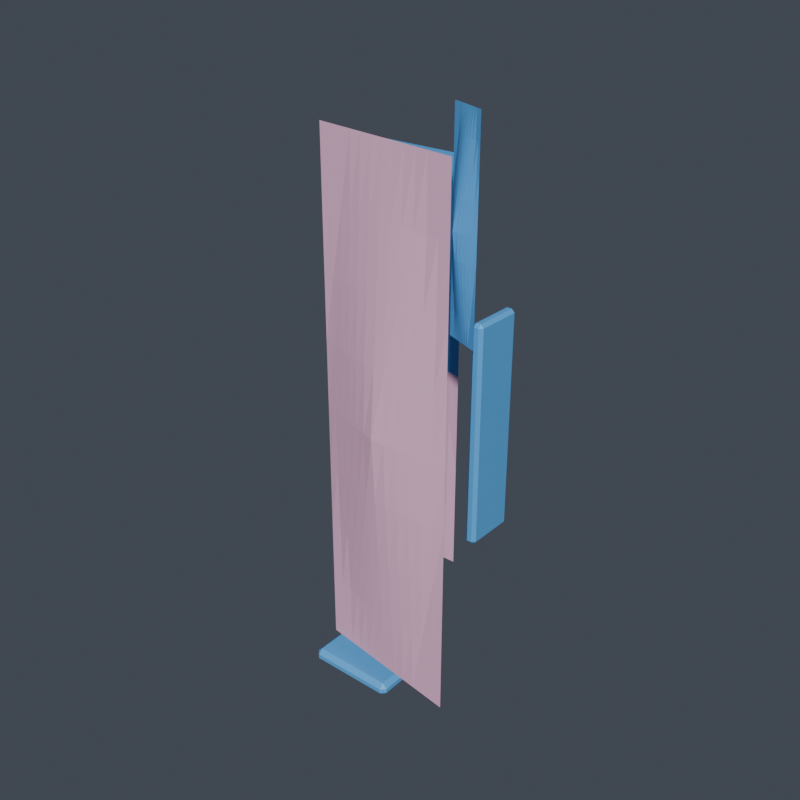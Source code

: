 # Source: left_thigh.blend  (saved by Blender 5.1.30; exported with 4.5.12 LTS)
import bpy
from mathutils import Matrix  # noqa: F401  (used for matrix-valued properties, if any)

bpy.ops.wm.read_factory_settings(use_empty=True)
scene = bpy.context.scene
scene.name = 'Scene'

# ---- collections
col_vrm_body_proxy = bpy.data.collections.new('vrm_body_proxy'); scene.collection.children.link(col_vrm_body_proxy)
col_review_rig = bpy.data.collections.new('review_rig'); scene.collection.children.link(col_review_rig)
col_armor_active = bpy.data.collections.new('armor_active'); scene.collection.children.link(col_armor_active)
col_build_back = bpy.data.collections.new('build_back'); scene.collection.children.link(col_build_back)
col_build_left_forearm = bpy.data.collections.new('build_left_forearm'); scene.collection.children.link(col_build_left_forearm)
col_build_chest = bpy.data.collections.new('build_chest'); scene.collection.children.link(col_build_chest)
col_build_helmet = bpy.data.collections.new('build_helmet'); scene.collection.children.link(col_build_helmet)
col_build_left_boot = bpy.data.collections.new('build_left_boot'); scene.collection.children.link(col_build_left_boot)
col_build_left_hand = bpy.data.collections.new('build_left_hand'); scene.collection.children.link(col_build_left_hand)
col_build_left_shin = bpy.data.collections.new('build_left_shin'); scene.collection.children.link(col_build_left_shin)
col_build_left_shoulder = bpy.data.collections.new('build_left_shoulder'); scene.collection.children.link(col_build_left_shoulder)
col_build_left_thigh = bpy.data.collections.new('build_left_thigh'); scene.collection.children.link(col_build_left_thigh)
col_build_left_upperarm = bpy.data.collections.new('build_left_upperarm'); scene.collection.children.link(col_build_left_upperarm)
col_build_waist = bpy.data.collections.new('build_waist'); scene.collection.children.link(col_build_waist)

# ---- materials (node trees are filled in below, after node groups)
mat_armor_base_surface = bpy.data.materials.new('armor_base_surface')
mat_armor_accent = bpy.data.materials.new('armor_accent')

# ---- material node trees
mat_armor_base_surface.use_nodes = True; mat_armor_base_surface.node_tree.nodes.clear()
_N = mat_armor_base_surface.node_tree.nodes; _L = mat_armor_base_surface.node_tree.links
n0 = _N.new('ShaderNodeOutputMaterial'); n0.name = 'マテリアル出力'; n0.location = (0, 0)
n1 = _N.new('ShaderNodeBsdfPrincipled'); n1.name = 'プリンシプルBSDF'; n1.location = (0, 0)
n1.inputs[0].default_value = (1.0, 0.5569, 0.7843, 1.0)
_L.new(n1.outputs[0], n0.inputs[0])
n0.is_active_output = True
mat_armor_accent.use_nodes = True; mat_armor_accent.node_tree.nodes.clear()
_N = mat_armor_accent.node_tree.nodes; _L = mat_armor_accent.node_tree.links
n0 = _N.new('ShaderNodeOutputMaterial'); n0.name = 'マテリアル出力'; n0.location = (0, 0)
n1 = _N.new('ShaderNodeBsdfPrincipled'); n1.name = 'プリンシプルBSDF'; n1.location = (0, 0)
n1.inputs[0].default_value = (0.1059, 0.4353, 0.8784, 1.0)
_L.new(n1.outputs[0], n0.inputs[0])
n0.is_active_output = True

# ---- world
world_world = bpy.data.worlds.new('World'); scene.world = world_world
world_world.use_nodes = True; world_world.node_tree.nodes.clear()
_N = world_world.node_tree.nodes; _L = world_world.node_tree.links
n0 = _N.new('ShaderNodeOutputWorld'); n0.name = 'World Output'; n0.location = (200, 100)
n1 = _N.new('ShaderNodeBackground'); n1.name = 'Background'; n1.location = (-200, 100)
n1.inputs[0].default_value = (0.06, 0.07, 0.09, 1.0)
_L.new(n1.outputs[0], n0.inputs[0])
n0.is_active_output = True
world_world.color = (0.05088, 0.05088, 0.05088)
world_world.sun_shadow_jitter_overblur = 0.0

# ---- meshes
me_armor_left_thigh_v001 = bpy.data.meshes.new('armor_left_thigh_v001')
me_armor_left_thigh_v001.from_pydata([(-0.02233, -0.03557, -0.1662), (-0.01425, -0.0367, -0.1662), (-0.006172, -0.03784, -0.1662), (0.001908, -0.03897, -0.1662), (0.009989, -0.04011, -0.1662), (0.01807, -0.04125, -0.1662), (0.02615, -0.04238, -0.1662), (0.03423, -0.04352, -0.1662), (0.04231, -0.04465, -0.1662), (0.05039, -0.04579, -0.1662), (0.05847, -0.04692, -0.1662), (0.06655, -0.04806, -0.1662), (0.07463, -0.04919, -0.1662), (-0.02233, -0.03557, -0.1246), (-0.01425, -0.0367, -0.1246), (-0.006172, -0.03784, -0.1246), (0.001777, -0.03991, -0.1246), (0.009749, -0.04181, -0.1246), (0.01776, -0.04345, -0.1246), (0.02582, -0.04476, -0.1246), (0.03392, -0.04572, -0.1246), (0.04207, -0.04636, -0.1246), (0.05026, -0.04673, -0.1246), (0.05847, -0.04692, -0.1246), (0.06655, -0.04806, -0.1246), (0.07463, -0.04919, -0.1246), (-0.02233, -0.03557, -0.08308), (-0.01429, -0.03697, -0.08308), (-0.006395, -0.03942, -0.08308), (0.001517, -0.04176, -0.08308), (0.009456, -0.0439, -0.08308), (0.01744, -0.04574, -0.08308), (0.02548, -0.04713, -0.08308), (0.0336, -0.04801, -0.08308), (0.04178, -0.04845, -0.08308), (0.05, -0.04857, -0.08308), (0.05825, -0.04851, -0.08308), (0.06652, -0.04833, -0.08308), (0.07463, -0.04919, -0.08308), (-0.02233, -0.03557, -0.04154), (-0.01443, -0.03794, -0.04154), (-0.006557, -0.04058, -0.04154), (0.001319, -0.04317, -0.04154), (0.00921, -0.04565, -0.04154), (0.01713, -0.0479, -0.04154), (0.02515, -0.04951, -0.04154), (0.0333, -0.05017, -0.04154), (0.04153, -0.0502, -0.04154), (0.0498, -0.04998, -0.04154), (0.05809, -0.04966, -0.04154), (0.06638, -0.04929, -0.04154), (0.07463, -0.04919, -0.04154), (-0.02233, -0.03557, -1.555e-09), (-0.01448, -0.03829, -1.674e-09), (-0.006618, -0.04101, -1.792e-09), (0.00124, -0.04373, -1.911e-09), (0.009098, -0.04645, -2.03e-09), (0.01696, -0.04917, -2.149e-09), (0.02481, -0.05189, -2.268e-09), (0.03312, -0.05144, -2.248e-09), (0.04142, -0.05099, -2.229e-09), (0.04972, -0.05054, -2.209e-09), (0.05803, -0.05009, -2.19e-09), (0.06633, -0.04964, -2.17e-09), (0.07463, -0.04919, -2.15e-09), (-0.02233, -0.03557, 0.04154), (-0.01443, -0.03794, 0.04154), (-0.006557, -0.04058, 0.04154), (0.001319, -0.04317, 0.04154), (0.00921, -0.04565, 0.04154), (0.01713, -0.0479, 0.04154), (0.02515, -0.04951, 0.04154), (0.0333, -0.05017, 0.04154), (0.04153, -0.0502, 0.04154), (0.0498, -0.04998, 0.04154), (0.05809, -0.04966, 0.04154), (0.06638, -0.04929, 0.04154), (0.07463, -0.04919, 0.04154), (-0.02233, -0.03557, 0.08308), (-0.01429, -0.03697, 0.08308), (-0.006395, -0.03942, 0.08308), (0.001517, -0.04176, 0.08308), (0.009456, -0.0439, 0.08308), (0.01744, -0.04574, 0.08308), (0.02548, -0.04713, 0.08308), (0.0336, -0.04801, 0.08308), (0.04178, -0.04845, 0.08308), (0.05, -0.04857, 0.08308), (0.05825, -0.04851, 0.08308), (0.06652, -0.04833, 0.08308), (0.07463, -0.04919, 0.08308), (-0.02233, -0.03557, 0.1246), (-0.01425, -0.0367, 0.1246), (-0.006172, -0.03784, 0.1246), (0.001777, -0.03991, 0.1246), (0.009749, -0.04181, 0.1246), (0.01776, -0.04345, 0.1246), (0.02582, -0.04476, 0.1246), (0.03392, -0.04572, 0.1246), (0.04207, -0.04636, 0.1246), (0.05026, -0.04673, 0.1246), (0.05847, -0.04692, 0.1246), (0.06655, -0.04806, 0.1246), (0.07463, -0.04919, 0.1246), (-0.02233, -0.03557, 0.1662), (-0.01425, -0.0367, 0.1662), (-0.006172, -0.03784, 0.1662), (0.001908, -0.03897, 0.1662), (0.009989, -0.04011, 0.1662), (0.01807, -0.04125, 0.1662), (0.02615, -0.04238, 0.1662), (0.03423, -0.04352, 0.1662), (0.04231, -0.04465, 0.1662), (0.05039, -0.04579, 0.1662), (0.05847, -0.04692, 0.1662), (0.06655, -0.04806, 0.1662), (0.07463, -0.04919, 0.1662), (0.0136, 0.04268, -0.1385), (0.0068, 0.04268, -0.1385), (0.0, 0.04268, -0.1385), (-0.0068, 0.04268, -0.1385), (-0.0136, 0.04268, -0.1385), (-0.0204, 0.04268, -0.1385), (-0.0272, 0.04268, -0.1385), (-0.034, 0.04268, -0.1385), (-0.0408, 0.04268, -0.1385), (-0.0476, 0.04268, -0.1385), (-0.0544, 0.04268, -0.1385), (-0.0612, 0.04268, -0.1385), (-0.068, 0.04268, -0.1385), (0.0136, 0.04268, -0.1038), (0.0068, 0.04268, -0.1038), (0.0, 0.04268, -0.1038), (-0.0068, 0.04339, -0.1038), (-0.0136, 0.04397, -0.1038), (-0.0204, 0.04435, -0.1038), (-0.0272, 0.04448, -0.1038), (-0.034, 0.04435, -0.1038), (-0.0408, 0.04397, -0.1038), (-0.0476, 0.04339, -0.1038), (-0.0544, 0.04268, -0.1038), (-0.0612, 0.04268, -0.1038), (-0.068, 0.04268, -0.1038), (0.0136, 0.04268, -0.06923), (0.0068, 0.04288, -0.06923), (0.0, 0.04388, -0.06923), (-0.0068, 0.04479, -0.06923), (-0.0136, 0.04555, -0.06923), (-0.0204, 0.04609, -0.06923), (-0.0272, 0.04628, -0.06923), (-0.034, 0.04609, -0.06923), (-0.0408, 0.04555, -0.06923), (-0.0476, 0.04479, -0.06923), (-0.0544, 0.04388, -0.06923), (-0.0612, 0.04288, -0.06923), (-0.068, 0.04268, -0.06923), (0.0136, 0.04268, -0.03461), (0.0068, 0.04362, -0.03461), (0.0, 0.04475, -0.03461), (-0.0068, 0.04586, -0.03461), (-0.0136, 0.04688, -0.03461), (-0.0204, 0.04772, -0.03461), (-0.0272, 0.04808, -0.03461), (-0.034, 0.04772, -0.03461), (-0.0408, 0.04688, -0.03461), (-0.0476, 0.04586, -0.03461), (-0.0544, 0.04475, -0.03461), (-0.0612, 0.04362, -0.03461), (-0.068, 0.04268, -0.03461), (0.0136, 0.04268, 1.866e-09), (0.0068, 0.04388, 1.918e-09), (0.0, 0.04508, 1.971e-09), (-0.0068, 0.04628, 2.023e-09), (-0.0136, 0.04748, 2.075e-09), (-0.0204, 0.04868, 2.128e-09), (-0.0272, 0.04988, 2.18e-09), (-0.034, 0.04868, 2.128e-09), (-0.0408, 0.04748, 2.075e-09), (-0.0476, 0.04628, 2.023e-09), (-0.0544, 0.04508, 1.971e-09), (-0.0612, 0.04388, 1.918e-09), (-0.068, 0.04268, 1.866e-09), (0.0136, 0.04268, 0.03462), (0.0068, 0.04362, 0.03462), (0.0, 0.04475, 0.03462), (-0.0068, 0.04586, 0.03462), (-0.0136, 0.04688, 0.03462), (-0.0204, 0.04772, 0.03462), (-0.0272, 0.04808, 0.03462), (-0.034, 0.04772, 0.03462), (-0.0408, 0.04688, 0.03462), (-0.0476, 0.04586, 0.03462), (-0.0544, 0.04475, 0.03462), (-0.0612, 0.04362, 0.03462), (-0.068, 0.04268, 0.03462), (0.0136, 0.04268, 0.06923), (0.0068, 0.04288, 0.06923), (0.0, 0.04388, 0.06923), (-0.0068, 0.04479, 0.06923), (-0.0136, 0.04555, 0.06923), (-0.0204, 0.04609, 0.06923), (-0.0272, 0.04628, 0.06923), (-0.034, 0.04609, 0.06923), (-0.0408, 0.04555, 0.06923), (-0.0476, 0.04479, 0.06923), (-0.0544, 0.04388, 0.06923), (-0.0612, 0.04288, 0.06923), (-0.068, 0.04268, 0.06923), (0.0136, 0.04268, 0.1038), (0.0068, 0.04268, 0.1038), (0.0, 0.04268, 0.1038), (-0.0068, 0.04339, 0.1038), (-0.0136, 0.04397, 0.1038), (-0.0204, 0.04435, 0.1038), (-0.0272, 0.04448, 0.1038), (-0.034, 0.04435, 0.1038), (-0.0408, 0.04397, 0.1038), (-0.0476, 0.04339, 0.1038), (-0.0544, 0.04268, 0.1038), (-0.0612, 0.04268, 0.1038), (-0.068, 0.04268, 0.1038), (0.0136, 0.04268, 0.1385), (0.0068, 0.04268, 0.1385), (0.0, 0.04268, 0.1385), (-0.0068, 0.04268, 0.1385), (-0.0136, 0.04268, 0.1385), (-0.0204, 0.04268, 0.1385), (-0.0272, 0.04268, 0.1385), (-0.034, 0.04268, 0.1385), (-0.0408, 0.04268, 0.1385), (-0.0476, 0.04268, 0.1385), (-0.0544, 0.04268, 0.1385), (-0.0612, 0.04268, 0.1385), (-0.068, 0.04268, 0.1385), (-0.02624, -0.00323, -0.1835), (-0.02624, -0.00623, -0.1865), (-0.02924, -0.00623, -0.1835), (-0.02624, -0.04545, -0.1865), (-0.02624, -0.04845, -0.1835), (-0.02924, -0.04545, -0.1835), (-0.02624, -0.00323, -0.1805), (-0.02924, -0.00623, -0.1805), (-0.02624, -0.00623, -0.1775), (-0.02624, -0.04845, -0.1805), (-0.02624, -0.04545, -0.1775), (-0.02924, -0.04545, -0.1805), (0.02624, -0.00323, -0.1835), (0.02924, -0.00623, -0.1835), (0.02624, -0.00623, -0.1865), (0.02624, -0.04845, -0.1835), (0.02624, -0.04545, -0.1865), (0.02924, -0.04545, -0.1835), (0.02624, -0.00323, -0.1805), (0.02624, -0.00623, -0.1775), (0.02924, -0.00623, -0.1805), (0.02624, -0.04845, -0.1805), (0.02924, -0.04545, -0.1805), (0.02624, -0.04545, -0.1775), (0.04642, -0.01033, 0.05538), (0.04831, -0.01109, 0.05538), (0.05021, -0.01185, 0.05538), (0.0521, -0.01262, 0.05538), (0.05399, -0.01338, 0.05538), (0.05588, -0.01415, 0.05538), (0.05777, -0.01491, 0.05538), (0.05966, -0.01568, 0.05538), (0.06155, -0.01644, 0.05538), (0.06345, -0.0172, 0.05538), (0.06534, -0.01797, 0.05538), (0.06723, -0.01873, 0.05538), (0.06912, -0.0195, 0.05538), (0.04642, -0.01033, 0.07121), (0.04831, -0.01109, 0.07121), (0.05021, -0.01185, 0.07121), (0.05183, -0.01328, 0.07121), (0.05351, -0.01458, 0.07121), (0.05526, -0.01569, 0.07121), (0.0571, -0.01658, 0.07121), (0.05904, -0.01722, 0.07121), (0.06107, -0.01764, 0.07121), (0.06318, -0.01786, 0.07121), (0.06534, -0.01797, 0.07121), (0.06723, -0.01873, 0.07121), (0.06912, -0.0195, 0.07121), (0.04642, -0.01033, 0.08703), (0.04824, -0.01128, 0.08703), (0.04976, -0.01297, 0.08703), (0.05131, -0.01457, 0.08703), (0.05291, -0.01605, 0.08703), (0.0546, -0.0173, 0.08703), (0.05642, -0.01825, 0.08703), (0.05839, -0.01883, 0.08703), (0.06048, -0.0191, 0.08703), (0.06266, -0.01916, 0.08703), (0.06489, -0.01908, 0.08703), (0.06715, -0.01892, 0.08703), (0.06912, -0.0195, 0.08703), (0.04642, -0.01033, 0.1029), (0.04796, -0.01196, 0.1029), (0.04943, -0.01378, 0.1029), (0.05091, -0.01556, 0.1029), (0.05242, -0.01728, 0.1029), (0.05399, -0.01882, 0.1029), (0.05575, -0.01992, 0.1029), (0.05778, -0.02035, 0.1029), (0.05998, -0.02033, 0.1029), (0.06226, -0.02015, 0.1029), (0.06456, -0.01989, 0.1029), (0.06688, -0.0196, 0.1029), (0.06912, -0.0195, 0.1029), (0.04642, -0.01033, 0.1187), (0.04786, -0.0122, 0.1187), (0.04931, -0.01408, 0.1187), (0.05075, -0.01596, 0.1187), (0.05219, -0.01783, 0.1187), (0.05363, -0.01971, 0.1187), (0.05507, -0.02159, 0.1187), (0.05742, -0.02124, 0.1187), (0.05976, -0.02089, 0.1187), (0.0621, -0.02054, 0.1187), (0.06444, -0.02019, 0.1187), (0.06678, -0.01984, 0.1187), (0.06912, -0.0195, 0.1187), (0.04642, -0.01033, 0.1345), (0.04796, -0.01196, 0.1345), (0.04943, -0.01378, 0.1345), (0.05091, -0.01556, 0.1345), (0.05242, -0.01728, 0.1345), (0.05399, -0.01882, 0.1345), (0.05575, -0.01992, 0.1345), (0.05778, -0.02035, 0.1345), (0.05998, -0.02033, 0.1345), (0.06226, -0.02015, 0.1345), (0.06456, -0.01989, 0.1345), (0.06688, -0.0196, 0.1345), (0.06912, -0.0195, 0.1345), (0.04642, -0.01033, 0.1503), (0.04824, -0.01128, 0.1503), (0.04976, -0.01297, 0.1503), (0.05131, -0.01457, 0.1503), (0.05291, -0.01605, 0.1503), (0.0546, -0.0173, 0.1503), (0.05642, -0.01825, 0.1503), (0.05839, -0.01883, 0.1503), (0.06048, -0.0191, 0.1503), (0.06266, -0.01916, 0.1503), (0.06489, -0.01908, 0.1503), (0.06715, -0.01892, 0.1503), (0.06912, -0.0195, 0.1503), (0.04642, -0.01033, 0.1662), (0.04831, -0.01109, 0.1662), (0.05021, -0.01185, 0.1662), (0.05183, -0.01328, 0.1662), (0.05351, -0.01458, 0.1662), (0.05526, -0.01569, 0.1662), (0.0571, -0.01658, 0.1662), (0.05904, -0.01722, 0.1662), (0.06107, -0.01764, 0.1662), (0.06318, -0.01786, 0.1662), (0.06534, -0.01797, 0.1662), (0.06723, -0.01873, 0.1662), (0.06912, -0.0195, 0.1662), (0.04642, -0.01033, 0.182), (0.04831, -0.01109, 0.182), (0.05021, -0.01185, 0.182), (0.0521, -0.01262, 0.182), (0.05399, -0.01338, 0.182), (0.05588, -0.01415, 0.182), (0.05777, -0.01491, 0.182), (0.05966, -0.01568, 0.182), (0.06155, -0.01644, 0.182), (0.06345, -0.0172, 0.182), (0.06534, -0.01797, 0.182), (0.06723, -0.01873, 0.182), (0.06912, -0.0195, 0.182), (0.0665, 0.01615, -0.06723), (0.0665, 0.01415, -0.06923), (0.0645, 0.01415, -0.06723), (0.0665, -0.01415, -0.06923), (0.0665, -0.01615, -0.06723), (0.0645, -0.01415, -0.06723), (0.0665, 0.01615, 0.06723), (0.0645, 0.01415, 0.06723), (0.0665, 0.01415, 0.06923), (0.0665, -0.01615, 0.06723), (0.0665, -0.01415, 0.06923), (0.0645, -0.01415, 0.06723), (0.0695, 0.01615, -0.06723), (0.0715, 0.01415, -0.06723), (0.0695, 0.01415, -0.06923), (0.0695, -0.01615, -0.06723), (0.0695, -0.01415, -0.06923), (0.0715, -0.01415, -0.06723), (0.0695, 0.01615, 0.06723), (0.0695, 0.01415, 0.06923), (0.0715, 0.01415, 0.06723), (0.0695, -0.01615, 0.06723), (0.0715, -0.01415, 0.06723), (0.0695, -0.01415, 0.06923)], [], [(0, 1, 14, 13), (1, 2, 15, 14), (2, 3, 16, 15), (3, 4, 17, 16), (4, 5, 18, 17), (5, 6, 19, 18), (6, 7, 20, 19), (7, 8, 21, 20), (8, 9, 22, 21), (9, 10, 23, 22), (10, 11, 24, 23), (11, 12, 25, 24), (13, 14, 27, 26), (14, 15, 28, 27), (15, 16, 29, 28), (16, 17, 30, 29), (17, 18, 31, 30), (18, 19, 32, 31), (19, 20, 33, 32), (20, 21, 34, 33), (21, 22, 35, 34), (22, 23, 36, 35), (23, 24, 37, 36), (24, 25, 38, 37), (26, 27, 40, 39), (27, 28, 41, 40), (28, 29, 42, 41), (29, 30, 43, 42), (30, 31, 44, 43), (31, 32, 45, 44), (32, 33, 46, 45), (33, 34, 47, 46), (34, 35, 48, 47), (35, 36, 49, 48), (36, 37, 50, 49), (37, 38, 51, 50), (39, 40, 53, 52), (40, 41, 54, 53), (41, 42, 55, 54), (42, 43, 56, 55), (43, 44, 57, 56), (44, 45, 58, 57), (45, 46, 59, 58), (46, 47, 60, 59), (47, 48, 61, 60), (48, 49, 62, 61), (49, 50, 63, 62), (50, 51, 64, 63), (52, 53, 66, 65), (53, 54, 67, 66), (54, 55, 68, 67), (55, 56, 69, 68), (56, 57, 70, 69), (57, 58, 71, 70), (58, 59, 72, 71), (59, 60, 73, 72), (60, 61, 74, 73), (61, 62, 75, 74), (62, 63, 76, 75), (63, 64, 77, 76), (65, 66, 79, 78), (66, 67, 80, 79), (67, 68, 81, 80), (68, 69, 82, 81), (69, 70, 83, 82), (70, 71, 84, 83), (71, 72, 85, 84), (72, 73, 86, 85), (73, 74, 87, 86), (74, 75, 88, 87), (75, 76, 89, 88), (76, 77, 90, 89), (78, 79, 92, 91), (79, 80, 93, 92), (80, 81, 94, 93), (81, 82, 95, 94), (82, 83, 96, 95), (83, 84, 97, 96), (84, 85, 98, 97), (85, 86, 99, 98), (86, 87, 100, 99), (87, 88, 101, 100), (88, 89, 102, 101), (89, 90, 103, 102), (91, 92, 105, 104), (92, 93, 106, 105), (93, 94, 107, 106), (94, 95, 108, 107), (95, 96, 109, 108), (96, 97, 110, 109), (97, 98, 111, 110), (98, 99, 112, 111), (99, 100, 113, 112), (100, 101, 114, 113), (101, 102, 115, 114), (102, 103, 116, 115), (117, 118, 131, 130), (118, 119, 132, 131), (119, 120, 133, 132), (120, 121, 134, 133), (121, 122, 135, 134), (122, 123, 136, 135), (123, 124, 137, 136), (124, 125, 138, 137), (125, 126, 139, 138), (126, 127, 140, 139), (127, 128, 141, 140), (128, 129, 142, 141), (130, 131, 144, 143), (131, 132, 145, 144), (132, 133, 146, 145), (133, 134, 147, 146), (134, 135, 148, 147), (135, 136, 149, 148), (136, 137, 150, 149), (137, 138, 151, 150), (138, 139, 152, 151), (139, 140, 153, 152), (140, 141, 154, 153), (141, 142, 155, 154), (143, 144, 157, 156), (144, 145, 158, 157), (145, 146, 159, 158), (146, 147, 160, 159), (147, 148, 161, 160), (148, 149, 162, 161), (149, 150, 163, 162), (150, 151, 164, 163), (151, 152, 165, 164), (152, 153, 166, 165), (153, 154, 167, 166), (154, 155, 168, 167), (156, 157, 170, 169), (157, 158, 171, 170), (158, 159, 172, 171), (159, 160, 173, 172), (160, 161, 174, 173), (161, 162, 175, 174), (162, 163, 176, 175), (163, 164, 177, 176), (164, 165, 178, 177), (165, 166, 179, 178), (166, 167, 180, 179), (167, 168, 181, 180), (169, 170, 183, 182), (170, 171, 184, 183), (171, 172, 185, 184), (172, 173, 186, 185), (173, 174, 187, 186), (174, 175, 188, 187), (175, 176, 189, 188), (176, 177, 190, 189), (177, 178, 191, 190), (178, 179, 192, 191), (179, 180, 193, 192), (180, 181, 194, 193), (182, 183, 196, 195), (183, 184, 197, 196), (184, 185, 198, 197), (185, 186, 199, 198), (186, 187, 200, 199), (187, 188, 201, 200), (188, 189, 202, 201), (189, 190, 203, 202), (190, 191, 204, 203), (191, 192, 205, 204), (192, 193, 206, 205), (193, 194, 207, 206), (195, 196, 209, 208), (196, 197, 210, 209), (197, 198, 211, 210), (198, 199, 212, 211), (199, 200, 213, 212), (200, 201, 214, 213), (201, 202, 215, 214), (202, 203, 216, 215), (203, 204, 217, 216), (204, 205, 218, 217), (205, 206, 219, 218), (206, 207, 220, 219), (208, 209, 222, 221), (209, 210, 223, 222), (210, 211, 224, 223), (211, 212, 225, 224), (212, 213, 226, 225), (213, 214, 227, 226), (214, 215, 228, 227), (215, 216, 229, 228), (216, 217, 230, 229), (217, 218, 231, 230), (218, 219, 232, 231), (219, 220, 233, 232), (234, 235, 236), (237, 238, 239), (240, 241, 242), (243, 244, 245), (246, 247, 248), (249, 250, 251), (252, 253, 254), (255, 256, 257), (240, 234, 236, 241), (235, 237, 239, 236), (238, 243, 245, 239), (244, 242, 241, 245), (252, 240, 242, 253), (243, 255, 257, 244), (256, 254, 253, 257), (246, 252, 254, 247), (255, 249, 251, 256), (250, 248, 247, 251), (234, 246, 248, 235), (249, 238, 237, 250), (240, 252, 246, 234), (236, 239, 245, 241), (248, 250, 237, 235), (255, 243, 238, 249), (242, 244, 257, 253), (254, 256, 251, 247), (258, 259, 272, 271), (259, 260, 273, 272), (260, 261, 274, 273), (261, 262, 275, 274), (262, 263, 276, 275), (263, 264, 277, 276), (264, 265, 278, 277), (265, 266, 279, 278), (266, 267, 280, 279), (267, 268, 281, 280), (268, 269, 282, 281), (269, 270, 283, 282), (271, 272, 285, 284), (272, 273, 286, 285), (273, 274, 287, 286), (274, 275, 288, 287), (275, 276, 289, 288), (276, 277, 290, 289), (277, 278, 291, 290), (278, 279, 292, 291), (279, 280, 293, 292), (280, 281, 294, 293), (281, 282, 295, 294), (282, 283, 296, 295), (284, 285, 298, 297), (285, 286, 299, 298), (286, 287, 300, 299), (287, 288, 301, 300), (288, 289, 302, 301), (289, 290, 303, 302), (290, 291, 304, 303), (291, 292, 305, 304), (292, 293, 306, 305), (293, 294, 307, 306), (294, 295, 308, 307), (295, 296, 309, 308), (297, 298, 311, 310), (298, 299, 312, 311), (299, 300, 313, 312), (300, 301, 314, 313), (301, 302, 315, 314), (302, 303, 316, 315), (303, 304, 317, 316), (304, 305, 318, 317), (305, 306, 319, 318), (306, 307, 320, 319), (307, 308, 321, 320), (308, 309, 322, 321), (310, 311, 324, 323), (311, 312, 325, 324), (312, 313, 326, 325), (313, 314, 327, 326), (314, 315, 328, 327), (315, 316, 329, 328), (316, 317, 330, 329), (317, 318, 331, 330), (318, 319, 332, 331), (319, 320, 333, 332), (320, 321, 334, 333), (321, 322, 335, 334), (323, 324, 337, 336), (324, 325, 338, 337), (325, 326, 339, 338), (326, 327, 340, 339), (327, 328, 341, 340), (328, 329, 342, 341), (329, 330, 343, 342), (330, 331, 344, 343), (331, 332, 345, 344), (332, 333, 346, 345), (333, 334, 347, 346), (334, 335, 348, 347), (336, 337, 350, 349), (337, 338, 351, 350), (338, 339, 352, 351), (339, 340, 353, 352), (340, 341, 354, 353), (341, 342, 355, 354), (342, 343, 356, 355), (343, 344, 357, 356), (344, 345, 358, 357), (345, 346, 359, 358), (346, 347, 360, 359), (347, 348, 361, 360), (349, 350, 363, 362), (350, 351, 364, 363), (351, 352, 365, 364), (352, 353, 366, 365), (353, 354, 367, 366), (354, 355, 368, 367), (355, 356, 369, 368), (356, 357, 370, 369), (357, 358, 371, 370), (358, 359, 372, 371), (359, 360, 373, 372), (360, 361, 374, 373), (375, 376, 377), (378, 379, 380), (381, 382, 383), (384, 385, 386), (387, 388, 389), (390, 391, 392), (393, 394, 395), (396, 397, 398), (381, 375, 377, 382), (376, 378, 380, 377), (379, 384, 386, 380), (385, 383, 382, 386), (393, 381, 383, 394), (384, 396, 398, 385), (397, 395, 394, 398), (387, 393, 395, 388), (396, 390, 392, 397), (391, 389, 388, 392), (375, 387, 389, 376), (390, 379, 378, 391), (381, 393, 387, 375), (377, 380, 386, 382), (389, 391, 378, 376), (396, 384, 379, 390), (383, 385, 398, 394), (395, 397, 392, 388)])
me_armor_left_thigh_v001.polygons.foreach_set('material_index', [0, 0, 0, 0, 0, 0, 0, 0, 0, 0, 0, 0, 0, 0, 0, 0, 0, 0, 0, 0, 0, 0, 0, 0, 0, 0, 0, 0, 0, 0, 0, 0, 0, 0, 0, 0, 0, 0, 0, 0, 0, 0, 0, 0, 0, 0, 0, 0, 0, 0, 0, 0, 0, 0, 0, 0, 0, 0, 0, 0, 0, 0, 0, 0, 0, 0, 0, 0, 0, 0, 0, 0, 0, 0, 0, 0, 0, 0, 0, 0, 0, 0, 0, 0, 0, 0, 0, 0, 0, 0, 0, 0, 0, 0, 0, 0, 0, 0, 0, 0, 0, 0, 0, 0, 0, 0, 0, 0, 0, 0, 0, 0, 0, 0, 0, 0, 0, 0, 0, 0, 0, 0, 0, 0, 0, 0, 0, 0, 0, 0, 0, 0, 0, 0, 0, 0, 1, 1, 1, 1, 1, 1, 1, 1, 1, 1, 1, 1, 1, 1, 1, 1, 1, 1, 1, 1, 1, 1, 1, 1, 1, 1, 1, 1, 1, 1, 1, 1, 1, 1, 1, 1, 1, 1, 1, 1, 1, 1, 1, 1, 1, 1, 1, 1, 1, 1, 1, 1, 1, 1, 1, 1, 1, 1, 1, 1, 1, 1, 1, 1, 1, 1, 1, 1, 1, 1, 1, 1, 1, 1, 1, 1, 1, 1, 1, 1, 1, 1, 1, 1, 1, 1, 1, 1, 1, 1, 1, 1, 1, 1, 1, 1, 1, 1, 1, 1, 1, 1, 1, 1, 1, 1, 1, 1, 1, 1, 1, 1, 1, 1, 1, 1, 1, 1, 1, 1, 1, 1, 1, 1, 1, 1, 1, 1, 1, 1, 1, 1, 1, 1, 1, 1, 1, 1, 1, 1, 1, 1, 1, 1, 1, 1, 1, 1, 1, 1, 1, 1, 1, 1, 1, 1, 1, 1, 1, 1, 1, 1, 1, 1, 1, 1, 1, 1, 1, 1, 1, 1, 1, 1, 1, 1, 1, 1, 1, 1, 1, 1, 1, 1, 1, 1, 1, 1, 1, 1, 1, 1, 1, 1, 1, 1, 1, 1, 1, 1, 1, 1, 1, 1])
_uv = me_armor_left_thigh_v001.uv_layers.new(name='UVマップ')
_uv.uv.foreach_set('vector', [0.9093, 0.4649, 0.8804, 0.462, 0.8804, 0.3569, 0.9093, 0.3598, 0.8804, 0.462, 0.8515, 0.4591, 0.8515, 0.354, 0.8804, 0.3569, 0.8515, 0.4591, 0.8226, 0.4563, 0.823, 0.3488, 0.8515, 0.354, 0.8226, 0.4563, 0.7936, 0.4534, 0.7945, 0.344, 0.823, 0.3488, 0.7936, 0.4534, 0.7647, 0.4505, 0.7658, 0.3398, 0.7945, 0.344, 0.7647, 0.4505, 0.7358, 0.4476, 0.737, 0.3365, 0.7658, 0.3398, 0.7358, 0.4476, 0.7069, 0.4448, 0.708, 0.3341, 0.737, 0.3365, 0.7069, 0.4448, 0.678, 0.4419, 0.6788, 0.3325, 0.708, 0.3341, 0.678, 0.4419, 0.6491, 0.439, 0.6495, 0.3315, 0.6788, 0.3325, 0.6491, 0.439, 0.6201, 0.4361, 0.6201, 0.331, 0.6495, 0.3315, 0.6201, 0.4361, 0.5912, 0.4333, 0.5912, 0.3282, 0.6201, 0.331, 0.5912, 0.4333, 0.5623, 0.4304, 0.5623, 0.3253, 0.5912, 0.3282, 0.9093, 0.3598, 0.8804, 0.3569, 0.8805, 0.2511, 0.9093, 0.2547, 0.8804, 0.3569, 0.8515, 0.354, 0.8523, 0.2449, 0.8805, 0.2511, 0.8515, 0.354, 0.823, 0.3488, 0.824, 0.239, 0.8523, 0.2449, 0.823, 0.3488, 0.7945, 0.344, 0.7956, 0.2336, 0.824, 0.239, 0.7945, 0.344, 0.7658, 0.3398, 0.767, 0.2289, 0.7956, 0.2336, 0.7658, 0.3398, 0.737, 0.3365, 0.7382, 0.2254, 0.767, 0.2289, 0.737, 0.3365, 0.708, 0.3341, 0.7092, 0.2232, 0.7382, 0.2254, 0.708, 0.3341, 0.6788, 0.3325, 0.6799, 0.2221, 0.7092, 0.2232, 0.6788, 0.3325, 0.6495, 0.3315, 0.6505, 0.2218, 0.6799, 0.2221, 0.6495, 0.3315, 0.6201, 0.331, 0.6209, 0.2219, 0.6505, 0.2218, 0.6201, 0.331, 0.5912, 0.3282, 0.5914, 0.2224, 0.6209, 0.2219, 0.5912, 0.3282, 0.5623, 0.3253, 0.5623, 0.2202, 0.5914, 0.2224, 0.9093, 0.2547, 0.8805, 0.2511, 0.881, 0.1436, 0.9093, 0.1496, 0.8805, 0.2511, 0.8523, 0.2449, 0.8529, 0.1369, 0.881, 0.1436, 0.8523, 0.2449, 0.824, 0.239, 0.8247, 0.1303, 0.8529, 0.1369, 0.824, 0.239, 0.7956, 0.2336, 0.7964, 0.124, 0.8247, 0.1303, 0.7956, 0.2336, 0.767, 0.2289, 0.7681, 0.1184, 0.7964, 0.124, 0.767, 0.2289, 0.7382, 0.2254, 0.7394, 0.1143, 0.7681, 0.1184, 0.7382, 0.2254, 0.7092, 0.2232, 0.7102, 0.1126, 0.7394, 0.1143, 0.7092, 0.2232, 0.6799, 0.2221, 0.6808, 0.1125, 0.7102, 0.1126, 0.6799, 0.2221, 0.6505, 0.2218, 0.6512, 0.1131, 0.6808, 0.1125, 0.6505, 0.2218, 0.6209, 0.2219, 0.6215, 0.1139, 0.6512, 0.1131, 0.6209, 0.2219, 0.5914, 0.2224, 0.5919, 0.1148, 0.6215, 0.1139, 0.5914, 0.2224, 0.5623, 0.2202, 0.5623, 0.1151, 0.5919, 0.1148, 0.9093, 0.1496, 0.881, 0.1436, 0.8812, 0.03757, 0.9093, 0.04445, 0.881, 0.1436, 0.8529, 0.1369, 0.8531, 0.03069, 0.8812, 0.03757, 0.8529, 0.1369, 0.8247, 0.1303, 0.825, 0.02381, 0.8531, 0.03069, 0.8247, 0.1303, 0.7964, 0.124, 0.7968, 0.01692, 0.825, 0.02381, 0.7964, 0.124, 0.7681, 0.1184, 0.7687, 0.01004, 0.7968, 0.01692, 0.7681, 0.1184, 0.7394, 0.1143, 0.7406, 0.003157, 0.7687, 0.01004, 0.7394, 0.1143, 0.7102, 0.1126, 0.7109, 0.004292, 0.7406, 0.003157, 0.7102, 0.1126, 0.6808, 0.1125, 0.6812, 0.005428, 0.7109, 0.004292, 0.6808, 0.1125, 0.6512, 0.1131, 0.6515, 0.006563, 0.6812, 0.005428, 0.6512, 0.1131, 0.6215, 0.1139, 0.6217, 0.007699, 0.6515, 0.006563, 0.6215, 0.1139, 0.5919, 0.1148, 0.592, 0.008835, 0.6217, 0.007699, 0.5919, 0.1148, 0.5623, 0.1151, 0.5623, 0.00997, 0.592, 0.008835, 0.5623, 0.5125, 0.5904, 0.5056, 0.5906, 0.6116, 0.5623, 0.6176, 0.5904, 0.5056, 0.6186, 0.4987, 0.6188, 0.6049, 0.5906, 0.6116, 0.6186, 0.4987, 0.6467, 0.4918, 0.647, 0.5984, 0.6188, 0.6049, 0.6467, 0.4918, 0.6748, 0.485, 0.6752, 0.5921, 0.647, 0.5984, 0.6748, 0.485, 0.7029, 0.4781, 0.7036, 0.5864, 0.6752, 0.5921, 0.7029, 0.4781, 0.731, 0.4712, 0.7322, 0.5823, 0.7036, 0.5864, 0.731, 0.4712, 0.7607, 0.4723, 0.7614, 0.5806, 0.7322, 0.5823, 0.7607, 0.4723, 0.7905, 0.4735, 0.7909, 0.5806, 0.7614, 0.5806, 0.7905, 0.4735, 0.8202, 0.4746, 0.8205, 0.5811, 0.7909, 0.5806, 0.8202, 0.4746, 0.8499, 0.4757, 0.8501, 0.5819, 0.8205, 0.5811, 0.8499, 0.4757, 0.8796, 0.4769, 0.8798, 0.5829, 0.8501, 0.5819, 0.8796, 0.4769, 0.9093, 0.478, 0.9093, 0.5831, 0.8798, 0.5829, 0.5623, 0.6176, 0.5906, 0.6116, 0.5911, 0.7191, 0.5623, 0.7227, 0.5906, 0.6116, 0.6188, 0.6049, 0.6194, 0.7129, 0.5911, 0.7191, 0.6188, 0.6049, 0.647, 0.5984, 0.6477, 0.707, 0.6194, 0.7129, 0.647, 0.5984, 0.6752, 0.5921, 0.6761, 0.7016, 0.6477, 0.707, 0.6752, 0.5921, 0.7036, 0.5864, 0.7046, 0.697, 0.6761, 0.7016, 0.7036, 0.5864, 0.7322, 0.5823, 0.7334, 0.6934, 0.7046, 0.697, 0.7322, 0.5823, 0.7614, 0.5806, 0.7625, 0.6912, 0.7334, 0.6934, 0.7614, 0.5806, 0.7909, 0.5806, 0.7917, 0.6901, 0.7625, 0.6912, 0.7909, 0.5806, 0.8205, 0.5811, 0.8212, 0.6898, 0.7917, 0.6901, 0.8205, 0.5811, 0.8501, 0.5819, 0.8507, 0.69, 0.8212, 0.6898, 0.8501, 0.5819, 0.8798, 0.5829, 0.8803, 0.6904, 0.8507, 0.69, 0.8798, 0.5829, 0.9093, 0.5831, 0.9093, 0.6882, 0.8803, 0.6904, 0.5623, 0.7227, 0.5911, 0.7191, 0.5912, 0.8249, 0.5623, 0.8278, 0.5911, 0.7191, 0.6194, 0.7129, 0.6201, 0.8221, 0.5912, 0.8249, 0.6194, 0.7129, 0.6477, 0.707, 0.6486, 0.8168, 0.6201, 0.8221, 0.6477, 0.707, 0.6761, 0.7016, 0.6771, 0.812, 0.6486, 0.8168, 0.6761, 0.7016, 0.7046, 0.697, 0.7058, 0.8079, 0.6771, 0.812, 0.7046, 0.697, 0.7334, 0.6934, 0.7346, 0.8045, 0.7058, 0.8079, 0.7334, 0.6934, 0.7625, 0.6912, 0.7636, 0.8021, 0.7346, 0.8045, 0.7625, 0.6912, 0.7917, 0.6901, 0.7928, 0.8005, 0.7636, 0.8021, 0.7917, 0.6901, 0.8212, 0.6898, 0.8221, 0.7996, 0.7928, 0.8005, 0.8212, 0.6898, 0.8507, 0.69, 0.8515, 0.7991, 0.8221, 0.7996, 0.8507, 0.69, 0.8803, 0.6904, 0.8804, 0.7962, 0.8515, 0.7991, 0.8803, 0.6904, 0.9093, 0.6882, 0.9093, 0.7933, 0.8804, 0.7962, 0.9735, 0.7762, 0.9445, 0.7733, 0.9445, 0.6682, 0.9735, 0.671, 0.9445, 0.7733, 0.9156, 0.7704, 0.9156, 0.6653, 0.9445, 0.6682, 0.6201, 0.8221, 0.6486, 0.8168, 0.6491, 0.9243, 0.6201, 0.9272, 0.6486, 0.8168, 0.6771, 0.812, 0.678, 0.9214, 0.6491, 0.9243, 0.6771, 0.812, 0.7058, 0.8079, 0.7069, 0.9185, 0.678, 0.9214, 0.7058, 0.8079, 0.7346, 0.8045, 0.7358, 0.9157, 0.7069, 0.9185, 0.7346, 0.8045, 0.7636, 0.8021, 0.7647, 0.9128, 0.7358, 0.9157, 0.7636, 0.8021, 0.7928, 0.8005, 0.7936, 0.9099, 0.7647, 0.9128, 0.7928, 0.8005, 0.8221, 0.7996, 0.8226, 0.907, 0.7936, 0.9099, 0.8221, 0.7996, 0.8515, 0.7991, 0.8515, 0.9042, 0.8226, 0.907, 0.9735, 0.659, 0.9445, 0.6561, 0.9445, 0.551, 0.9735, 0.5539, 0.9445, 0.6561, 0.9156, 0.6532, 0.9156, 0.5481, 0.9445, 0.551, 0.003157, 0.003157, 0.02749, 0.003157, 0.02749, 0.127, 0.003157, 0.127, 0.02749, 0.003157, 0.05182, 0.003157, 0.05182, 0.127, 0.02749, 0.127, 0.05182, 0.003157, 0.07616, 0.003157, 0.07616, 0.127, 0.05182, 0.127, 0.07616, 0.003157, 0.1005, 0.003157, 0.1005, 0.127, 0.07616, 0.127, 0.1005, 0.003157, 0.1248, 0.003157, 0.1248, 0.127, 0.1005, 0.127, 0.1248, 0.003157, 0.1492, 0.003157, 0.1492, 0.127, 0.1248, 0.127, 0.1492, 0.003157, 0.1735, 0.003157, 0.1735, 0.127, 0.1492, 0.127, 0.1735, 0.003157, 0.1978, 0.003157, 0.1978, 0.127, 0.1735, 0.127, 0.1978, 0.003157, 0.2222, 0.003157, 0.2222, 0.127, 0.1978, 0.127, 0.2222, 0.003157, 0.2465, 0.003157, 0.2465, 0.127, 0.2222, 0.127, 0.2465, 0.003157, 0.2708, 0.003157, 0.2708, 0.127, 0.2465, 0.127, 0.2708, 0.003157, 0.2952, 0.003157, 0.2952, 0.127, 0.2708, 0.127, 0.003157, 0.127, 0.02749, 0.127, 0.02749, 0.2509, 0.003157, 0.2509, 0.02749, 0.127, 0.05182, 0.127, 0.05182, 0.2509, 0.02749, 0.2509, 0.05182, 0.127, 0.07616, 0.127, 0.07616, 0.2509, 0.05182, 0.2509, 0.07616, 0.127, 0.1005, 0.127, 0.1005, 0.2509, 0.07616, 0.2509, 0.1005, 0.127, 0.1248, 0.127, 0.1248, 0.2509, 0.1005, 0.2509, 0.1248, 0.127, 0.1492, 0.127, 0.1492, 0.2509, 0.1248, 0.2509, 0.1492, 0.127, 0.1735, 0.127, 0.1735, 0.2509, 0.1492, 0.2509, 0.1735, 0.127, 0.1978, 0.127, 0.1978, 0.2509, 0.1735, 0.2509, 0.1978, 0.127, 0.2222, 0.127, 0.2222, 0.2509, 0.1978, 0.2509, 0.2222, 0.127, 0.2465, 0.127, 0.2465, 0.2509, 0.2222, 0.2509, 0.2465, 0.127, 0.2708, 0.127, 0.2708, 0.2509, 0.2465, 0.2509, 0.2708, 0.127, 0.2952, 0.127, 0.2952, 0.2509, 0.2708, 0.2509, 0.003157, 0.2509, 0.02749, 0.2509, 0.02749, 0.3748, 0.003157, 0.3748, 0.02749, 0.2509, 0.05182, 0.2509, 0.05182, 0.3748, 0.02749, 0.3748, 0.05182, 0.2509, 0.07616, 0.2509, 0.07616, 0.3748, 0.05182, 0.3748, 0.07616, 0.2509, 0.1005, 0.2509, 0.1005, 0.3748, 0.07616, 0.3748, 0.1005, 0.2509, 0.1248, 0.2509, 0.1248, 0.3748, 0.1005, 0.3748, 0.1248, 0.2509, 0.1492, 0.2509, 0.1492, 0.3748, 0.1248, 0.3748, 0.1492, 0.2509, 0.1735, 0.2509, 0.1735, 0.3748, 0.1492, 0.3748, 0.1735, 0.2509, 0.1978, 0.2509, 0.1978, 0.3748, 0.1735, 0.3748, 0.1978, 0.2509, 0.2222, 0.2509, 0.2222, 0.3748, 0.1978, 0.3748, 0.2222, 0.2509, 0.2465, 0.2509, 0.2465, 0.3748, 0.2222, 0.3748, 0.2465, 0.2509, 0.2708, 0.2509, 0.2708, 0.3748, 0.2465, 0.3748, 0.2708, 0.2509, 0.2952, 0.2509, 0.2952, 0.3748, 0.2708, 0.3748, 0.003157, 0.3748, 0.02749, 0.3748, 0.02749, 0.4986, 0.003157, 0.4986, 0.02749, 0.3748, 0.05182, 0.3748, 0.05182, 0.4986, 0.02749, 0.4986, 0.05182, 0.3748, 0.07616, 0.3748, 0.07616, 0.4986, 0.05182, 0.4986, 0.07616, 0.3748, 0.1005, 0.3748, 0.1005, 0.4986, 0.07616, 0.4986, 0.1005, 0.3748, 0.1248, 0.3748, 0.1248, 0.4986, 0.1005, 0.4986, 0.1248, 0.3748, 0.1492, 0.3748, 0.1492, 0.4986, 0.1248, 0.4986, 0.1492, 0.3748, 0.1735, 0.3748, 0.1735, 0.4986, 0.1492, 0.4986, 0.1735, 0.3748, 0.1978, 0.3748, 0.1978, 0.4986, 0.1735, 0.4986, 0.1978, 0.3748, 0.2222, 0.3748, 0.2222, 0.4986, 0.1978, 0.4986, 0.2222, 0.3748, 0.2465, 0.3748, 0.2465, 0.4986, 0.2222, 0.4986, 0.2465, 0.3748, 0.2708, 0.3748, 0.2708, 0.4986, 0.2465, 0.4986, 0.2708, 0.3748, 0.2952, 0.3748, 0.2952, 0.4986, 0.2708, 0.4986, 0.003157, 0.4986, 0.02749, 0.4986, 0.02749, 0.6225, 0.003157, 0.6225, 0.02749, 0.4986, 0.05182, 0.4986, 0.05182, 0.6225, 0.02749, 0.6225, 0.05182, 0.4986, 0.07616, 0.4986, 0.07616, 0.6225, 0.05182, 0.6225, 0.07616, 0.4986, 0.1005, 0.4986, 0.1005, 0.6225, 0.07616, 0.6225, 0.1005, 0.4986, 0.1248, 0.4986, 0.1248, 0.6225, 0.1005, 0.6225, 0.1248, 0.4986, 0.1492, 0.4986, 0.1492, 0.6225, 0.1248, 0.6225, 0.1492, 0.4986, 0.1735, 0.4986, 0.1735, 0.6225, 0.1492, 0.6225, 0.1735, 0.4986, 0.1978, 0.4986, 0.1978, 0.6225, 0.1735, 0.6225, 0.1978, 0.4986, 0.2222, 0.4986, 0.2222, 0.6225, 0.1978, 0.6225, 0.2222, 0.4986, 0.2465, 0.4986, 0.2465, 0.6225, 0.2222, 0.6225, 0.2465, 0.4986, 0.2708, 0.4986, 0.2708, 0.6225, 0.2465, 0.6225, 0.2708, 0.4986, 0.2952, 0.4986, 0.2952, 0.6225, 0.2708, 0.6225, 0.003157, 0.6225, 0.02749, 0.6225, 0.02749, 0.7464, 0.003157, 0.7464, 0.02749, 0.6225, 0.05182, 0.6225, 0.05182, 0.7464, 0.02749, 0.7464, 0.05182, 0.6225, 0.07616, 0.6225, 0.07616, 0.7464, 0.05182, 0.7464, 0.07616, 0.6225, 0.1005, 0.6225, 0.1005, 0.7464, 0.07616, 0.7464, 0.1005, 0.6225, 0.1248, 0.6225, 0.1248, 0.7464, 0.1005, 0.7464, 0.1248, 0.6225, 0.1492, 0.6225, 0.1492, 0.7464, 0.1248, 0.7464, 0.1492, 0.6225, 0.1735, 0.6225, 0.1735, 0.7464, 0.1492, 0.7464, 0.1735, 0.6225, 0.1978, 0.6225, 0.1978, 0.7464, 0.1735, 0.7464, 0.1978, 0.6225, 0.2222, 0.6225, 0.2222, 0.7464, 0.1978, 0.7464, 0.2222, 0.6225, 0.2465, 0.6225, 0.2465, 0.7464, 0.2222, 0.7464, 0.2465, 0.6225, 0.2708, 0.6225, 0.2708, 0.7464, 0.2465, 0.7464, 0.2708, 0.6225, 0.2952, 0.6225, 0.2952, 0.7464, 0.2708, 0.7464, 0.003157, 0.7464, 0.02749, 0.7464, 0.02749, 0.8702, 0.003157, 0.8702, 0.02749, 0.7464, 0.05182, 0.7464, 0.05182, 0.8702, 0.02749, 0.8702, 0.05182, 0.7464, 0.07616, 0.7464, 0.07616, 0.8702, 0.05182, 0.8702, 0.07616, 0.7464, 0.1005, 0.7464, 0.1005, 0.8702, 0.07616, 0.8702, 0.1005, 0.7464, 0.1248, 0.7464, 0.1248, 0.8702, 0.1005, 0.8702, 0.1248, 0.7464, 0.1492, 0.7464, 0.1492, 0.8702, 0.1248, 0.8702, 0.1492, 0.7464, 0.1735, 0.7464, 0.1735, 0.8702, 0.1492, 0.8702, 0.1735, 0.7464, 0.1978, 0.7464, 0.1978, 0.8702, 0.1735, 0.8702, 0.1978, 0.7464, 0.2222, 0.7464, 0.2222, 0.8702, 0.1978, 0.8702, 0.2222, 0.7464, 0.2465, 0.7464, 0.2465, 0.8702, 0.2222, 0.8702, 0.2465, 0.7464, 0.2708, 0.7464, 0.2708, 0.8702, 0.2465, 0.8702, 0.2708, 0.7464, 0.2952, 0.7464, 0.2952, 0.8702, 0.2708, 0.8702, 0.003157, 0.8702, 0.02749, 0.8702, 0.02749, 0.9941, 0.003157, 0.9941, 0.02749, 0.8702, 0.05182, 0.8702, 0.05182, 0.9941, 0.02749, 0.9941, 0.05182, 0.8702, 0.07616, 0.8702, 0.07616, 0.9941, 0.05182, 0.9941, 0.07616, 0.8702, 0.1005, 0.8702, 0.1005, 0.9941, 0.07616, 0.9941, 0.1005, 0.8702, 0.1248, 0.8702, 0.1248, 0.9941, 0.1005, 0.9941, 0.1248, 0.8702, 0.1492, 0.8702, 0.1492, 0.9941, 0.1248, 0.9941, 0.1492, 0.8702, 0.1735, 0.8702, 0.1735, 0.9941, 0.1492, 0.9941, 0.1735, 0.8702, 0.1978, 0.8702, 0.1978, 0.9941, 0.1735, 0.9941, 0.1978, 0.8702, 0.2222, 0.8702, 0.2222, 0.9941, 0.1978, 0.9941, 0.2222, 0.8702, 0.2465, 0.8702, 0.2465, 0.9941, 0.2222, 0.9941, 0.2465, 0.8702, 0.2708, 0.8702, 0.2708, 0.9941, 0.2465, 0.9941, 0.2708, 0.8702, 0.2952, 0.8702, 0.2952, 0.9941, 0.2708, 0.9941, 0.3956, 0.5157, 0.3848, 0.5157, 0.3956, 0.5049, 0.4461, 0.5157, 0.431, 0.5157, 0.4386, 0.5049, 0.4063, 0.5157, 0.4063, 0.5049, 0.4171, 0.5157, 0.4234, 0.9191, 0.4386, 0.9191, 0.431, 0.9298, 0.4063, 0.8716, 0.4063, 0.8609, 0.4171, 0.8609, 0.431, 0.7035, 0.4461, 0.7035, 0.4386, 0.7142, 0.3956, 0.8716, 0.3848, 0.8609, 0.3956, 0.8609, 0.4234, 0.7313, 0.431, 0.7205, 0.4386, 0.7313, 0.4063, 0.5157, 0.3956, 0.5157, 0.3956, 0.5049, 0.4063, 0.5049, 0.9156, 0.5418, 0.9156, 0.4015, 0.9264, 0.4015, 0.9264, 0.5418, 0.9264, 0.3907, 0.9371, 0.3907, 0.9371, 0.4015, 0.9264, 0.4015, 0.9478, 0.4015, 0.9478, 0.5418, 0.9371, 0.5418, 0.9371, 0.4015, 0.4063, 0.7035, 0.4063, 0.5157, 0.4171, 0.5157, 0.4171, 0.7035, 0.4234, 0.9191, 0.4234, 0.7313, 0.4386, 0.7313, 0.4386, 0.9191, 0.3956, 0.7205, 0.3956, 0.8609, 0.3848, 0.8609, 0.3848, 0.7205, 0.4063, 0.8716, 0.3956, 0.8716, 0.3956, 0.8609, 0.4063, 0.8609, 0.3956, 0.7098, 0.4063, 0.7098, 0.4063, 0.7205, 0.3956, 0.7205, 0.4171, 0.7205, 0.4171, 0.8609, 0.4063, 0.8609, 0.4063, 0.7205, 0.3956, 0.5157, 0.3956, 0.7035, 0.3848, 0.7035, 0.3848, 0.5157, 0.431, 0.7035, 0.431, 0.5157, 0.4461, 0.5157, 0.4461, 0.7035, 0.4063, 0.5157, 0.4063, 0.7035, 0.3956, 0.7035, 0.3956, 0.5157, 0.9264, 0.5418, 0.9264, 0.4015, 0.9371, 0.4015, 0.9371, 0.5418, 0.5454, 0.7035, 0.4461, 0.7035, 0.4461, 0.5157, 0.5454, 0.5157, 0.4234, 0.7035, 0.4234, 0.5157, 0.431, 0.5157, 0.431, 0.7035, 0.5378, 0.9191, 0.4386, 0.9191, 0.4386, 0.7313, 0.5378, 0.7313, 0.3956, 0.8609, 0.3956, 0.7205, 0.4063, 0.7205, 0.4063, 0.8609, 0.9968, 0.1918, 0.9901, 0.1899, 0.9901, 0.1498, 0.9968, 0.1518, 0.9901, 0.1899, 0.9833, 0.1879, 0.9833, 0.1479, 0.9901, 0.1498, 0.9833, 0.1879, 0.9765, 0.186, 0.9775, 0.1443, 0.9833, 0.1479, 0.9765, 0.186, 0.9698, 0.1841, 0.9715, 0.141, 0.9775, 0.1443, 0.9698, 0.1841, 0.963, 0.1821, 0.9652, 0.1382, 0.9715, 0.141, 0.963, 0.1821, 0.9562, 0.1802, 0.9586, 0.1359, 0.9652, 0.1382, 0.9562, 0.1802, 0.9495, 0.1783, 0.9517, 0.1343, 0.9586, 0.1359, 0.9495, 0.1783, 0.9427, 0.1763, 0.9444, 0.1333, 0.9517, 0.1343, 0.9427, 0.1763, 0.9359, 0.1744, 0.9369, 0.1327, 0.9444, 0.1333, 0.9359, 0.1744, 0.9292, 0.1725, 0.9292, 0.1324, 0.9369, 0.1327, 0.9292, 0.1725, 0.9224, 0.1705, 0.9224, 0.1305, 0.9292, 0.1324, 0.9224, 0.1705, 0.9156, 0.1686, 0.9156, 0.1286, 0.9224, 0.1305, 0.9968, 0.1518, 0.9901, 0.1498, 0.9903, 0.1093, 0.9968, 0.1117, 0.9901, 0.1498, 0.9833, 0.1479, 0.9849, 0.105, 0.9903, 0.1093, 0.3383, 0.5049, 0.3434, 0.5049, 0.348, 0.5616, 0.3423, 0.5616, 0.3434, 0.5049, 0.3481, 0.5049, 0.3533, 0.5616, 0.348, 0.5616, 0.9715, 0.141, 0.9652, 0.1382, 0.9676, 0.09407, 0.9736, 0.09726, 0.9652, 0.1382, 0.9586, 0.1359, 0.9611, 0.09168, 0.9676, 0.09407, 0.9586, 0.1359, 0.9517, 0.1343, 0.954, 0.09021, 0.9611, 0.09168, 0.9517, 0.1343, 0.9444, 0.1333, 0.9465, 0.08952, 0.954, 0.09021, 0.9444, 0.1333, 0.9369, 0.1327, 0.9388, 0.08938, 0.9465, 0.08952, 0.9369, 0.1327, 0.9292, 0.1324, 0.9308, 0.08958, 0.9388, 0.08938, 0.9292, 0.1324, 0.9224, 0.1305, 0.9227, 0.08998, 0.9308, 0.08958, 0.9224, 0.1305, 0.9156, 0.1286, 0.9156, 0.08853, 0.9227, 0.08998, 0.3328, 0.5616, 0.3362, 0.5616, 0.3387, 0.6182, 0.3328, 0.6182, 0.3362, 0.5616, 0.3423, 0.5616, 0.3452, 0.6182, 0.3387, 0.6182, 0.3423, 0.5616, 0.348, 0.5616, 0.3516, 0.6182, 0.3452, 0.6182, 0.348, 0.5616, 0.3533, 0.5616, 0.3577, 0.6182, 0.3516, 0.6182, 0.3533, 0.5616, 0.3578, 0.5616, 0.3632, 0.6182, 0.3577, 0.6182, 0.9676, 0.09407, 0.9611, 0.09168, 0.9635, 0.04742, 0.9698, 0.05021, 0.9611, 0.09168, 0.954, 0.09021, 0.9562, 0.04634, 0.9635, 0.04742, 0.954, 0.09021, 0.9465, 0.08952, 0.9483, 0.04637, 0.9562, 0.04634, 0.9465, 0.08952, 0.9388, 0.08938, 0.9402, 0.04684, 0.9483, 0.04637, 0.9388, 0.08938, 0.9308, 0.08958, 0.9319, 0.04749, 0.9402, 0.04684, 0.9308, 0.08958, 0.9227, 0.08998, 0.9236, 0.04823, 0.9319, 0.04749, 0.9227, 0.08998, 0.9156, 0.08853, 0.9156, 0.04849, 0.9236, 0.04823, 0.3328, 0.6182, 0.3387, 0.6182, 0.3396, 0.6748, 0.3328, 0.6748, 0.3387, 0.6182, 0.3452, 0.6182, 0.3463, 0.6748, 0.3396, 0.6748, 0.3452, 0.6182, 0.3516, 0.6182, 0.353, 0.6748, 0.3463, 0.6748, 0.3516, 0.6182, 0.3577, 0.6182, 0.3597, 0.6748, 0.353, 0.6748, 0.3577, 0.6182, 0.3632, 0.6182, 0.3664, 0.6748, 0.3597, 0.6748, 0.3632, 0.6182, 0.3672, 0.6182, 0.3731, 0.6748, 0.3664, 0.6748, 0.9635, 0.04742, 0.9562, 0.04634, 0.9575, 0.004038, 0.9659, 0.003157, 0.9562, 0.04634, 0.9483, 0.04637, 0.9491, 0.00492, 0.9575, 0.004038, 0.9483, 0.04637, 0.9402, 0.04684, 0.9408, 0.005802, 0.9491, 0.00492, 0.9402, 0.04684, 0.9319, 0.04749, 0.9324, 0.006683, 0.9408, 0.005802, 0.9319, 0.04749, 0.9236, 0.04823, 0.924, 0.007565, 0.9324, 0.006683, 0.9236, 0.04823, 0.9156, 0.04849, 0.9156, 0.008447, 0.924, 0.007565, 0.3328, 0.6748, 0.3396, 0.6748, 0.3387, 0.7314, 0.3328, 0.7314, 0.3396, 0.6748, 0.3463, 0.6748, 0.3452, 0.7314, 0.3387, 0.7314, 0.3463, 0.6748, 0.353, 0.6748, 0.3516, 0.7314, 0.3452, 0.7314, 0.353, 0.6748, 0.3597, 0.6748, 0.3577, 0.7314, 0.3516, 0.7314, 0.3597, 0.6748, 0.3664, 0.6748, 0.3632, 0.7314, 0.3577, 0.7314, 0.3664, 0.6748, 0.3731, 0.6748, 0.3672, 0.7314, 0.3632, 0.7314, 0.9156, 0.1989, 0.924, 0.1988, 0.9304, 0.2406, 0.9233, 0.2425, 0.924, 0.1988, 0.9325, 0.1986, 0.9382, 0.2397, 0.9304, 0.2406, 0.9325, 0.1986, 0.9409, 0.1985, 0.9464, 0.2392, 0.9382, 0.2397, 0.9409, 0.1985, 0.9493, 0.1984, 0.9546, 0.2388, 0.9464, 0.2392, 0.9493, 0.1984, 0.9577, 0.1983, 0.9629, 0.2386, 0.9546, 0.2388, 0.9577, 0.1983, 0.9662, 0.1981, 0.9709, 0.2379, 0.9629, 0.2386, 0.3328, 0.7314, 0.3387, 0.7314, 0.3362, 0.7881, 0.3328, 0.7881, 0.3387, 0.7314, 0.3452, 0.7314, 0.3423, 0.7881, 0.3362, 0.7881, 0.3452, 0.7314, 0.3516, 0.7314, 0.348, 0.7881, 0.3423, 0.7881, 0.3516, 0.7314, 0.3577, 0.7314, 0.3533, 0.7881, 0.348, 0.7881, 0.3577, 0.7314, 0.3632, 0.7314, 0.3578, 0.7881, 0.3533, 0.7881, 0.9174, 0.2461, 0.9233, 0.2425, 0.931, 0.2862, 0.9248, 0.2893, 0.9233, 0.2425, 0.9304, 0.2406, 0.9378, 0.2839, 0.931, 0.2862, 0.9304, 0.2406, 0.9382, 0.2397, 0.9451, 0.2823, 0.9378, 0.2839, 0.9382, 0.2397, 0.9464, 0.2392, 0.9529, 0.2812, 0.9451, 0.2823, 0.9464, 0.2392, 0.9546, 0.2388, 0.9608, 0.2805, 0.9529, 0.2812, 0.9546, 0.2388, 0.9629, 0.2386, 0.9689, 0.2799, 0.9608, 0.2805, 0.9629, 0.2386, 0.9709, 0.2379, 0.9757, 0.2776, 0.9689, 0.2799, 0.3657, 0.8572, 0.3723, 0.8551, 0.371, 0.8956, 0.3642, 0.8973, 0.3723, 0.8551, 0.3779, 0.851, 0.3779, 0.8939, 0.371, 0.8956, 0.3423, 0.7881, 0.348, 0.7881, 0.3434, 0.8447, 0.3383, 0.8447, 0.348, 0.7881, 0.3533, 0.7881, 0.3481, 0.8447, 0.3434, 0.8447, 0.9192, 0.2932, 0.9248, 0.2893, 0.9324, 0.3329, 0.9265, 0.3364, 0.9248, 0.2893, 0.931, 0.2862, 0.9387, 0.3299, 0.9324, 0.3329, 0.931, 0.2862, 0.9378, 0.2839, 0.9454, 0.3274, 0.9387, 0.3299, 0.9378, 0.2839, 0.9451, 0.2823, 0.9525, 0.3255, 0.9454, 0.3274, 0.9451, 0.2823, 0.9529, 0.2812, 0.9599, 0.324, 0.9525, 0.3255, 0.9529, 0.2812, 0.9608, 0.2805, 0.9675, 0.3228, 0.9599, 0.324, 0.9608, 0.2805, 0.9689, 0.2799, 0.974, 0.3201, 0.9675, 0.3228, 0.9689, 0.2799, 0.9757, 0.2776, 0.9805, 0.3174, 0.974, 0.3201, 0.3984, 0.9218, 0.3916, 0.9199, 0.3916, 0.8799, 0.3984, 0.8818, 0.3916, 0.9199, 0.3848, 0.918, 0.3848, 0.8779, 0.3916, 0.8799, 0.9156, 0.3447, 0.921, 0.3404, 0.9269, 0.3817, 0.9204, 0.3844, 0.921, 0.3404, 0.9265, 0.3364, 0.9334, 0.379, 0.9269, 0.3817, 0.9265, 0.3364, 0.9324, 0.3329, 0.9399, 0.3762, 0.9334, 0.379, 0.9324, 0.3329, 0.9387, 0.3299, 0.9464, 0.3735, 0.9399, 0.3762, 0.9387, 0.3299, 0.9454, 0.3274, 0.9529, 0.3708, 0.9464, 0.3735, 0.9454, 0.3274, 0.9525, 0.3255, 0.9593, 0.3681, 0.9529, 0.3708, 0.9525, 0.3255, 0.9599, 0.324, 0.9658, 0.3653, 0.9593, 0.3681, 0.9599, 0.324, 0.9675, 0.3228, 0.9723, 0.3626, 0.9658, 0.3653, 0.9292, 0.8264, 0.9224, 0.8244, 0.9224, 0.7844, 0.9292, 0.7863, 0.9224, 0.8244, 0.9156, 0.8225, 0.9156, 0.7825, 0.9224, 0.7844, 0.4171, 0.4915, 0.4099, 0.4986, 0.4099, 0.4915, 0.3194, 0.8553, 0.3194, 0.8452, 0.3265, 0.8502, 0.4171, 0.01031, 0.4099, 0.01031, 0.4099, 0.003157, 0.34, 0.851, 0.34, 0.8611, 0.3328, 0.8561, 0.539, 0.01031, 0.5318, 0.01031, 0.5318, 0.003157, 0.3086, 0.8452, 0.3086, 0.8553, 0.3015, 0.8502, 0.539, 0.4915, 0.5318, 0.4986, 0.5318, 0.4915, 0.3507, 0.851, 0.3579, 0.8561, 0.3507, 0.8611, 0.4171, 0.01031, 0.4171, 0.4915, 0.4099, 0.4915, 0.4099, 0.01031, 0.4099, 0.4986, 0.3086, 0.4986, 0.3086, 0.4915, 0.4099, 0.4915, 0.3015, 0.4915, 0.3015, 0.01031, 0.3086, 0.01031, 0.3086, 0.4915, 0.3086, 0.003157, 0.4099, 0.003157, 0.4099, 0.01031, 0.3086, 0.01031, 0.5453, 0.4915, 0.556, 0.4915, 0.556, 0.4986, 0.5453, 0.4986, 0.34, 0.851, 0.3507, 0.851, 0.3507, 0.8611, 0.34, 0.8611, 0.4305, 0.4915, 0.5318, 0.4915, 0.5318, 0.4986, 0.4305, 0.4986, 0.539, 0.01031, 0.539, 0.4915, 0.5318, 0.4915, 0.5318, 0.01031, 0.4234, 0.4915, 0.4234, 0.01031, 0.4305, 0.01031, 0.4305, 0.4915, 0.4305, 0.003157, 0.5318, 0.003157, 0.5318, 0.01031, 0.4305, 0.01031, 0.556, 0.01031, 0.5453, 0.01031, 0.5453, 0.003157, 0.556, 0.003157, 0.3086, 0.8452, 0.3194, 0.8452, 0.3194, 0.8553, 0.3086, 0.8553, 0.556, 0.4915, 0.5453, 0.4915, 0.5453, 0.01031, 0.556, 0.01031, 0.4099, 0.4915, 0.3086, 0.4915, 0.3086, 0.01031, 0.4099, 0.01031, 0.3086, 0.9269, 0.3086, 0.8553, 0.3194, 0.8553, 0.3194, 0.9269, 0.3086, 0.5049, 0.3194, 0.5049, 0.3194, 0.8452, 0.3086, 0.8452, 0.34, 0.9327, 0.34, 0.8611, 0.3507, 0.8611, 0.3507, 0.9327, 0.5318, 0.4915, 0.4305, 0.4915, 0.4305, 0.01031, 0.5318, 0.01031])
me_armor_left_thigh_v001.materials.append(mat_armor_base_surface)
me_armor_left_thigh_v001.materials.append(mat_armor_accent)
me_armor_left_thigh_v001.update()

# ---- objects
ob_armor_left_thigh_v001 = bpy.data.objects.new('armor_left_thigh_v001', me_armor_left_thigh_v001)

# ---- transforms, parenting, visibility, modifiers, constraints
ob_armor_left_thigh_v001.location = (0.0, 0.0, 0.0)

# ---- collection membership
col_build_left_thigh.objects.link(ob_armor_left_thigh_v001)

# ---- scene / render settings (as saved in the file)
scene.frame_start = 1; scene.frame_end = 250; scene.frame_set(1)
scene.render.engine = 'BLENDER_EEVEE_NEXT'
scene.render.resolution_x = 1024
scene.render.resolution_y = 1024
scene.render.bake_bias = 0.0
scene.render.bake_samples = 0
scene.cycles.sampling_pattern = 'TABULATED_SOBOL'
scene.eevee.use_volume_custom_range = False
bpy.context.view_layer.update()

# ---- added for rendering (the .blend has no active camera and no usable light): camera, sun
cam_auto = bpy.data.cameras.new('AutoCamera')
cam_auto.lens = 50.0
cam_auto.sensor_width = 36.0
cam_auto.clip_end = 1000.0
ob_auto_camera = bpy.data.objects.new('AutoCamera', cam_auto)
scene.collection.objects.link(ob_auto_camera)
ob_auto_camera.location = (0.380801, -0.453985, 0.299738)
ob_auto_camera.rotation_euler = (1.09748, -7.21219e-08, 0.694738)
scene.camera = ob_auto_camera
light_auto_sun = bpy.data.lights.new('AutoSun', 'SUN')
light_auto_sun.energy = 3.0
light_auto_sun.angle = 0.0523599
ob_auto_sun = bpy.data.objects.new('AutoSun', light_auto_sun)
scene.collection.objects.link(ob_auto_sun)
ob_auto_sun.rotation_euler = (0.872665, 0.174533, 0.523599)
bpy.context.view_layer.update()
